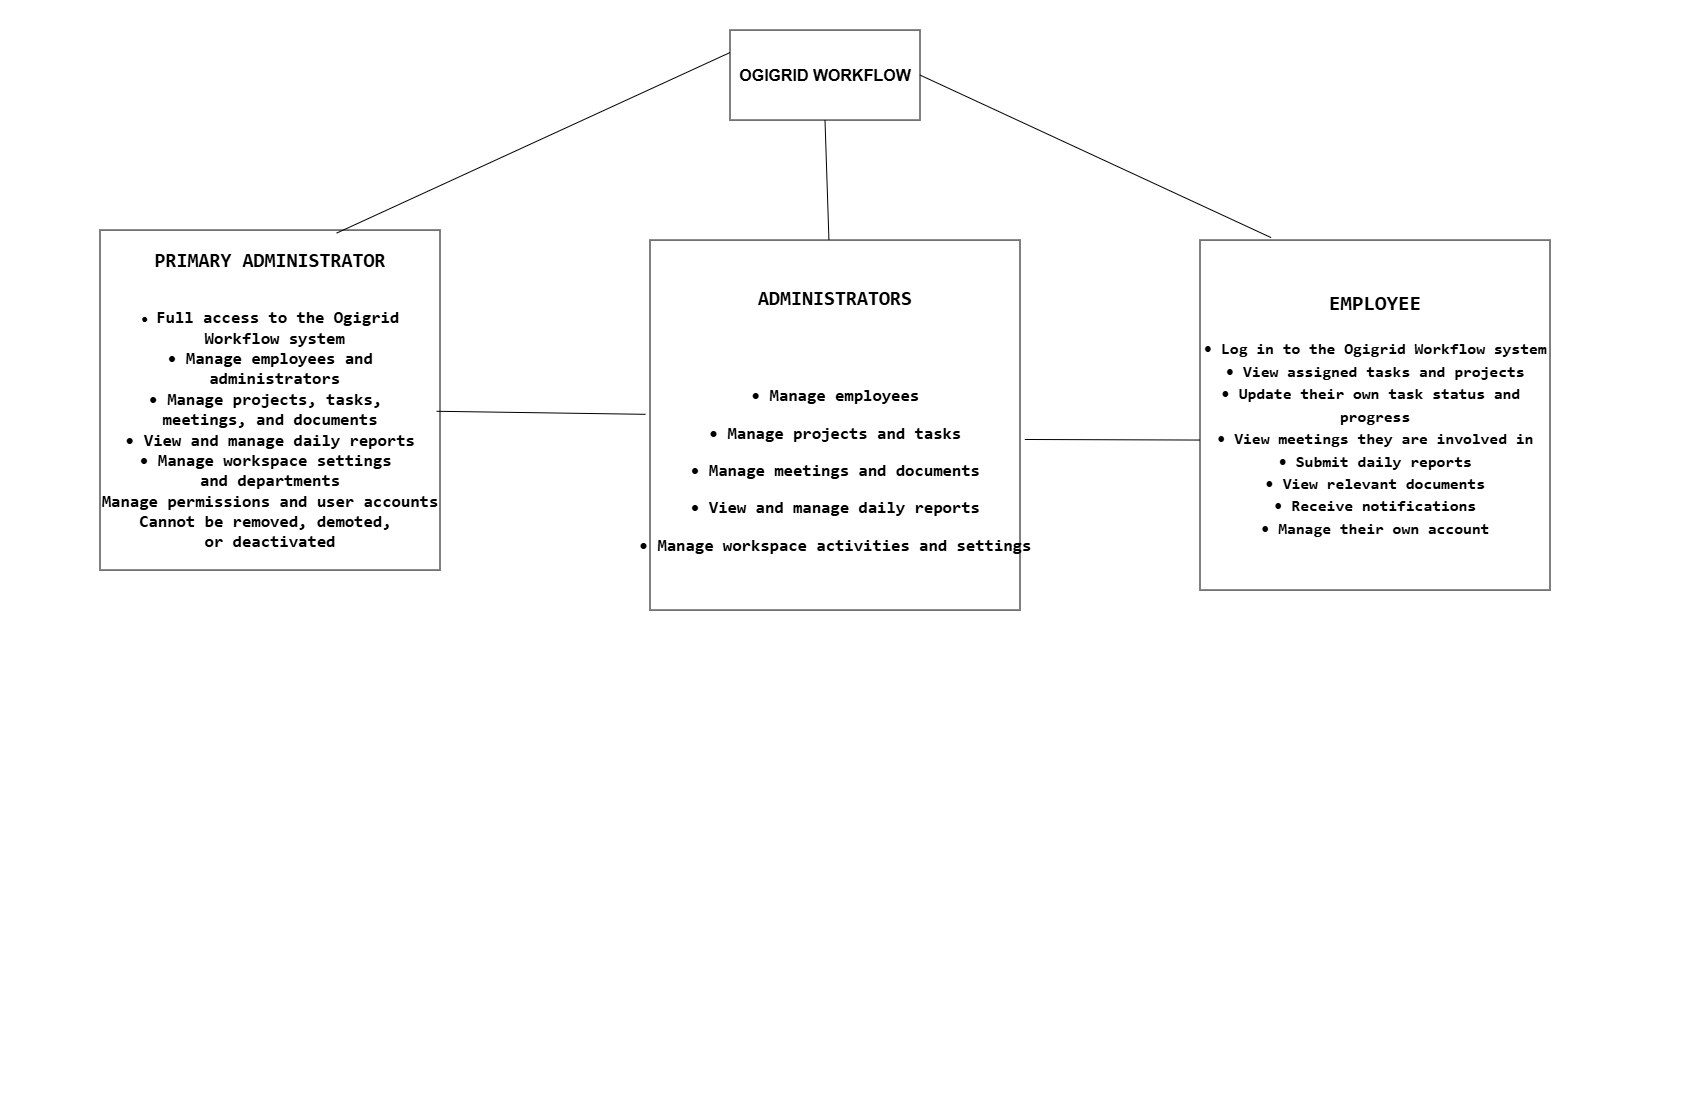

The diagram above was exported from draw.io. Its source (the exported page's mxGraphModel, read from the mxfile embedded in the PNG):
<mxGraphModel dx="3222" dy="1308" grid="1" gridSize="10" guides="1" tooltips="1" connect="1" arrows="1" fold="1" page="1" pageScale="1" pageWidth="850" pageHeight="1100" math="0" shadow="0">
  <root>
    <mxCell id="0" />
    <mxCell id="1" parent="0" />
    <mxCell id="wqmoX5FtLqECMJ8ATytY-1" parent="1" style="rounded=0;whiteSpace=wrap;html=1;" value="&lt;b&gt;&lt;font style=&quot;font-size: 16px;&quot;&gt;OGIGRID WORKFLOW&lt;/font&gt;&lt;/b&gt;" vertex="1">
      <mxGeometry height="90" width="190" x="-120" y="30" as="geometry" />
    </mxCell>
    <mxCell id="wqmoX5FtLqECMJ8ATytY-2" parent="1" style="whiteSpace=wrap;html=1;aspect=fixed;" value="&lt;pre dir=&quot;ltr&quot;&gt;&lt;code&gt;&lt;b&gt;&lt;font style=&quot;&quot;&gt;&lt;font style=&quot;font-size: 20px;&quot;&gt;PRIMARY ADMINISTRATOR&lt;/font&gt;&lt;span style=&quot;font-size: 14px;&quot;&gt;&lt;br&gt;&lt;br&gt;&lt;br&gt;• &lt;/span&gt;&lt;font style=&quot;font-size: 17px;&quot;&gt;Full access to the Ogigrid&lt;br&gt; Workflow system&lt;br&gt;• Manage employees and&lt;br&gt; administrators&lt;br&gt;• Manage projects, tasks, &lt;br&gt;meetings, and documents&lt;br&gt;• View and manage daily reports&lt;br&gt;• Manage workspace settings &lt;br&gt;and departments&lt;br&gt;Manage permissions and user accounts&lt;br&gt;Cannot be removed, demoted, &lt;br&gt;or deactivated&lt;/font&gt;&lt;/font&gt;&lt;/b&gt;&lt;br&gt;&lt;/code&gt;&lt;/pre&gt;" vertex="1">
      <mxGeometry height="340" width="340" x="-750" y="230" as="geometry" />
    </mxCell>
    <mxCell id="wqmoX5FtLqECMJ8ATytY-4" edge="1" parent="1" source="wqmoX5FtLqECMJ8ATytY-2" style="endArrow=none;html=1;rounded=0;entryX=0;entryY=0.25;entryDx=0;entryDy=0;exitX=0.696;exitY=0.009;exitDx=0;exitDy=0;exitPerimeter=0;" target="wqmoX5FtLqECMJ8ATytY-1" value="">
      <mxGeometry height="50" relative="1" width="50" as="geometry">
        <mxPoint x="-500" y="210" as="sourcePoint" />
        <mxPoint x="-280" y="400" as="targetPoint" />
      </mxGeometry>
    </mxCell>
    <mxCell id="wqmoX5FtLqECMJ8ATytY-5" parent="1" style="whiteSpace=wrap;html=1;aspect=fixed;" value="&lt;pre dir=&quot;ltr&quot;&gt;&lt;code&gt;&lt;b&gt;&lt;font style=&quot;&quot;&gt;&lt;font style=&quot;font-size: 20px;&quot;&gt;ADMINISTRATORS&lt;/font&gt;&lt;span style=&quot;font-size: 14px;&quot;&gt;&lt;br&gt;&lt;br&gt;&lt;/span&gt;&lt;/font&gt;&lt;/b&gt;&lt;pre dir=&quot;ltr&quot;&gt;&lt;code&gt;&lt;font style=&quot;font-size: 17px;&quot;&gt;&lt;b style=&quot;line-height: 220%;&quot;&gt;&lt;br&gt;• Manage employees&lt;br&gt;• Manage projects and tasks&lt;br&gt;• Manage meetings and documents&lt;br&gt;• View and manage daily reports&lt;br&gt;• Manage workspace activities and settings&lt;/b&gt;&lt;/font&gt;&lt;/code&gt;&lt;/pre&gt;&lt;/code&gt;&lt;/pre&gt;" vertex="1">
      <mxGeometry height="370" width="370" x="-200" y="240" as="geometry" />
    </mxCell>
    <mxCell id="wqmoX5FtLqECMJ8ATytY-6" edge="1" parent="1" source="wqmoX5FtLqECMJ8ATytY-1" style="endArrow=none;html=1;rounded=0;exitX=0.5;exitY=1;exitDx=0;exitDy=0;" target="wqmoX5FtLqECMJ8ATytY-5" value="">
      <mxGeometry height="50" relative="1" width="50" as="geometry">
        <mxPoint x="-110" y="610" as="sourcePoint" />
        <mxPoint x="-60" y="560" as="targetPoint" />
      </mxGeometry>
    </mxCell>
    <mxCell id="wqmoX5FtLqECMJ8ATytY-7" parent="1" style="whiteSpace=wrap;html=1;aspect=fixed;" value="&lt;pre dir=&quot;ltr&quot;&gt;&lt;b&gt;&lt;font style=&quot;&quot;&gt;&lt;font style=&quot;font-size: 21px;&quot;&gt;EMPLOYEE&lt;br&gt;&lt;/font&gt;&lt;span style=&quot;font-size: 16px; line-height: 140%;&quot;&gt;&lt;br&gt;• Log in to the Ogigrid Workflow system&lt;br&gt;• View assigned tasks and projects&lt;br&gt;• Update their own task status and &lt;br&gt;progress&lt;br&gt;• View meetings they are involved in&lt;br&gt;• Submit daily reports&lt;br&gt;• View relevant documents&lt;br&gt;• Receive notifications&lt;br&gt;• Manage their own account&lt;/span&gt;&lt;/font&gt;&lt;/b&gt;&lt;/pre&gt;" vertex="1">
      <mxGeometry height="350" width="350" x="350" y="240" as="geometry" />
    </mxCell>
    <mxCell id="wqmoX5FtLqECMJ8ATytY-9" edge="1" parent="1" source="wqmoX5FtLqECMJ8ATytY-2" style="endArrow=none;html=1;rounded=0;entryX=-0.012;entryY=0.471;entryDx=0;entryDy=0;exitX=0.99;exitY=0.533;exitDx=0;exitDy=0;entryPerimeter=0;exitPerimeter=0;" target="wqmoX5FtLqECMJ8ATytY-5" value="">
      <mxGeometry height="50" relative="1" width="50" as="geometry">
        <mxPoint x="-300" y="400" as="sourcePoint" />
        <mxPoint x="-100" y="400" as="targetPoint" />
      </mxGeometry>
    </mxCell>
    <mxCell id="wqmoX5FtLqECMJ8ATytY-10" edge="1" parent="1" source="wqmoX5FtLqECMJ8ATytY-1" style="endArrow=none;html=1;rounded=0;entryX=0.203;entryY=-0.007;entryDx=0;entryDy=0;exitX=1;exitY=0.5;exitDx=0;exitDy=0;entryPerimeter=0;" target="wqmoX5FtLqECMJ8ATytY-7" value="">
      <mxGeometry height="50" relative="1" width="50" as="geometry">
        <mxPoint x="80" y="60" as="sourcePoint" />
        <mxPoint x="280" y="60" as="targetPoint" />
      </mxGeometry>
    </mxCell>
    <mxCell id="wqmoX5FtLqECMJ8ATytY-11" edge="1" parent="1" source="wqmoX5FtLqECMJ8ATytY-5" style="endArrow=none;html=1;rounded=0;exitX=1.013;exitY=0.539;exitDx=0;exitDy=0;exitPerimeter=0;" value="">
      <mxGeometry height="50" relative="1" width="50" as="geometry">
        <mxPoint x="260" y="430" as="sourcePoint" />
        <mxPoint x="350" y="440" as="targetPoint" />
      </mxGeometry>
    </mxCell>
  </root>
</mxGraphModel>